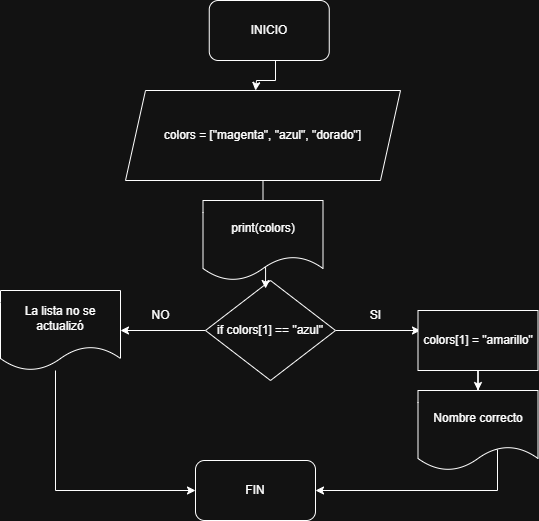

The diagram above was exported from draw.io. Its source (the exported page's mxGraphModel, read from the mxfile embedded in the PNG):
<mxGraphModel dx="946" dy="569" grid="1" gridSize="10" guides="1" tooltips="1" connect="1" arrows="1" fold="1" page="1" pageScale="1" pageWidth="827" pageHeight="1169" math="0" shadow="0">
  <root>
    <mxCell id="0" />
    <mxCell id="1" parent="0" />
    <mxCell id="ezmWUIJuZMvQBYdMVrCR-2" style="edgeStyle=orthogonalEdgeStyle;rounded=0;orthogonalLoop=1;jettySize=auto;html=1;" parent="1" source="ezmWUIJuZMvQBYdMVrCR-1" edge="1">
      <mxGeometry relative="1" as="geometry">
        <mxPoint x="430" y="260" as="targetPoint" />
        <Array as="points">
          <mxPoint x="450" y="250" />
          <mxPoint x="431" y="250" />
        </Array>
      </mxGeometry>
    </mxCell>
    <mxCell id="ezmWUIJuZMvQBYdMVrCR-1" value="INICIO" style="rounded=1;whiteSpace=wrap;html=1;" parent="1" vertex="1">
      <mxGeometry x="383.75" y="170" width="120" height="60" as="geometry" />
    </mxCell>
    <mxCell id="ezmWUIJuZMvQBYdMVrCR-3" value="colors = [&quot;magenta&quot;, &quot;azul&quot;, &quot;dorado&quot;]" style="shape=parallelogram;perimeter=parallelogramPerimeter;whiteSpace=wrap;html=1;fixedSize=1;" parent="1" vertex="1">
      <mxGeometry x="300" y="260" width="275" height="90" as="geometry" />
    </mxCell>
    <mxCell id="anbILwk8cUhJIFDhfcJo-4" value="" style="edgeStyle=orthogonalEdgeStyle;rounded=0;orthogonalLoop=1;jettySize=auto;html=1;" edge="1" parent="1" source="anbILwk8cUhJIFDhfcJo-1">
      <mxGeometry relative="1" as="geometry">
        <mxPoint x="595" y="500" as="targetPoint" />
      </mxGeometry>
    </mxCell>
    <mxCell id="anbILwk8cUhJIFDhfcJo-12" value="" style="edgeStyle=orthogonalEdgeStyle;rounded=0;orthogonalLoop=1;jettySize=auto;html=1;" edge="1" parent="1" source="anbILwk8cUhJIFDhfcJo-1" target="anbILwk8cUhJIFDhfcJo-11">
      <mxGeometry relative="1" as="geometry" />
    </mxCell>
    <mxCell id="anbILwk8cUhJIFDhfcJo-1" value="if colors[1] == &quot;azul&quot;" style="rhombus;whiteSpace=wrap;html=1;" vertex="1" parent="1">
      <mxGeometry x="380" y="450" width="130" height="100" as="geometry" />
    </mxCell>
    <mxCell id="anbILwk8cUhJIFDhfcJo-15" style="edgeStyle=orthogonalEdgeStyle;rounded=0;orthogonalLoop=1;jettySize=auto;html=1;exitX=0.642;exitY=0.738;exitDx=0;exitDy=0;exitPerimeter=0;" edge="1" parent="1" source="anbILwk8cUhJIFDhfcJo-5" target="anbILwk8cUhJIFDhfcJo-13">
      <mxGeometry relative="1" as="geometry">
        <mxPoint x="685" y="580" as="sourcePoint" />
        <mxPoint x="385" y="715" as="targetPoint" />
        <Array as="points">
          <mxPoint x="672" y="660" />
        </Array>
      </mxGeometry>
    </mxCell>
    <mxCell id="anbILwk8cUhJIFDhfcJo-5" value="Nombre correcto" style="shape=document;whiteSpace=wrap;html=1;boundedLbl=1;" vertex="1" parent="1">
      <mxGeometry x="592.5" y="560" width="120" height="80" as="geometry" />
    </mxCell>
    <mxCell id="anbILwk8cUhJIFDhfcJo-7" value="SI" style="text;html=1;align=center;verticalAlign=middle;resizable=0;points=[];autosize=1;strokeColor=none;fillColor=none;" vertex="1" parent="1">
      <mxGeometry x="535" y="470" width="30" height="30" as="geometry" />
    </mxCell>
    <mxCell id="anbILwk8cUhJIFDhfcJo-8" value="NO" style="text;html=1;align=center;verticalAlign=middle;resizable=0;points=[];autosize=1;strokeColor=none;fillColor=none;" vertex="1" parent="1">
      <mxGeometry x="315" y="470" width="40" height="30" as="geometry" />
    </mxCell>
    <mxCell id="anbILwk8cUhJIFDhfcJo-14" value="" style="edgeStyle=orthogonalEdgeStyle;rounded=0;orthogonalLoop=1;jettySize=auto;html=1;" edge="1" parent="1" source="anbILwk8cUhJIFDhfcJo-11" target="anbILwk8cUhJIFDhfcJo-13">
      <mxGeometry relative="1" as="geometry">
        <Array as="points">
          <mxPoint x="230" y="660" />
        </Array>
      </mxGeometry>
    </mxCell>
    <mxCell id="anbILwk8cUhJIFDhfcJo-11" value="La lista no se actualizó" style="shape=document;whiteSpace=wrap;html=1;boundedLbl=1;" vertex="1" parent="1">
      <mxGeometry x="175" y="460" width="120" height="80" as="geometry" />
    </mxCell>
    <mxCell id="anbILwk8cUhJIFDhfcJo-13" value="FIN" style="rounded=1;whiteSpace=wrap;html=1;" vertex="1" parent="1">
      <mxGeometry x="370" y="630" width="120" height="60" as="geometry" />
    </mxCell>
    <mxCell id="anbILwk8cUhJIFDhfcJo-21" value="" style="edgeStyle=orthogonalEdgeStyle;rounded=0;orthogonalLoop=1;jettySize=auto;html=1;entryX=0.462;entryY=0.08;entryDx=0;entryDy=0;entryPerimeter=0;" edge="1" parent="1" source="ezmWUIJuZMvQBYdMVrCR-3" target="anbILwk8cUhJIFDhfcJo-1">
      <mxGeometry relative="1" as="geometry">
        <mxPoint x="438" y="350" as="sourcePoint" />
        <mxPoint x="440" y="380" as="targetPoint" />
      </mxGeometry>
    </mxCell>
    <mxCell id="anbILwk8cUhJIFDhfcJo-23" value="print(colors)" style="shape=document;whiteSpace=wrap;html=1;boundedLbl=1;" vertex="1" parent="1">
      <mxGeometry x="377.5" y="370" width="120" height="80" as="geometry" />
    </mxCell>
    <mxCell id="anbILwk8cUhJIFDhfcJo-25" style="edgeStyle=orthogonalEdgeStyle;rounded=0;orthogonalLoop=1;jettySize=auto;html=1;" edge="1" parent="1" source="anbILwk8cUhJIFDhfcJo-24" target="anbILwk8cUhJIFDhfcJo-5">
      <mxGeometry relative="1" as="geometry" />
    </mxCell>
    <mxCell id="anbILwk8cUhJIFDhfcJo-24" value="colors[1] = &quot;amarillo&quot;" style="rounded=0;whiteSpace=wrap;html=1;" vertex="1" parent="1">
      <mxGeometry x="592.5" y="480" width="120" height="60" as="geometry" />
    </mxCell>
  </root>
</mxGraphModel>